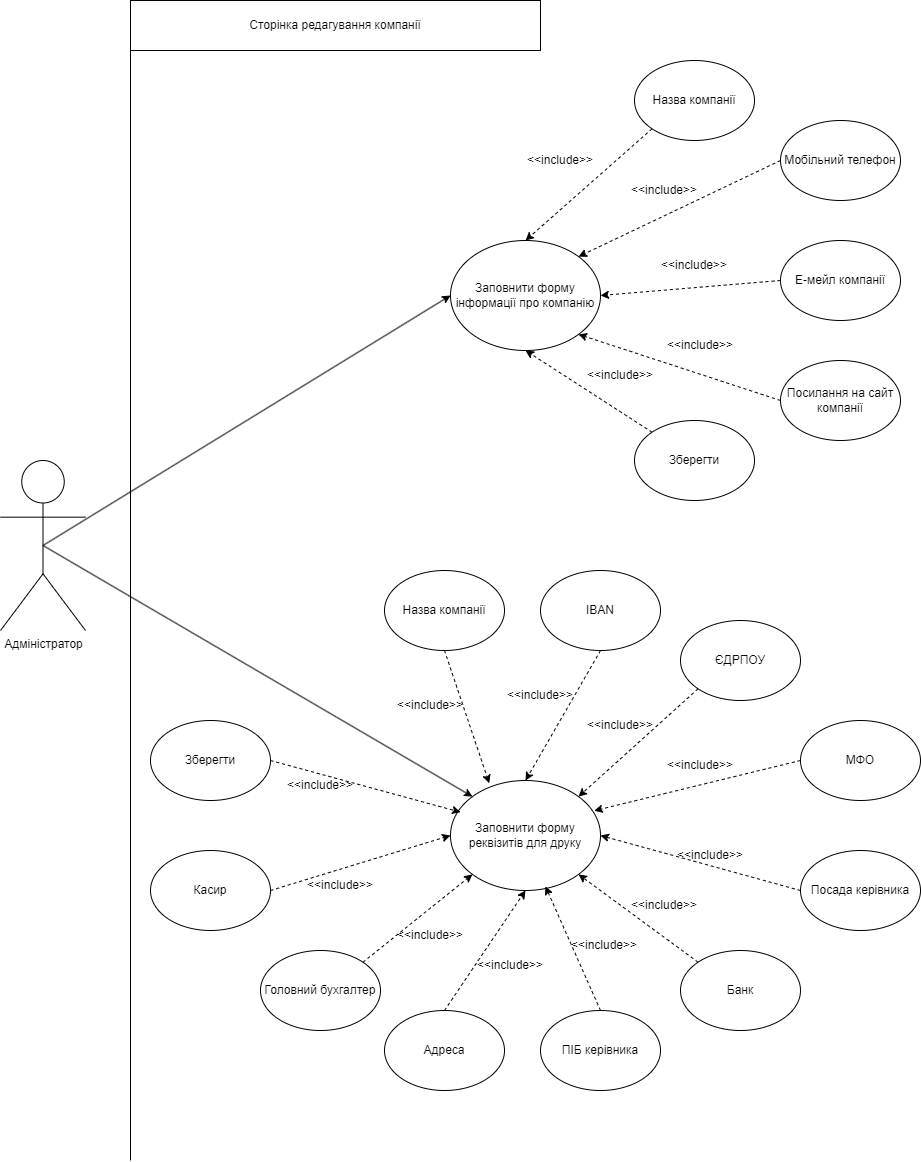

The diagram above was exported from draw.io. Its source (the exported page's mxGraphModel, read from the mxfile embedded in the PNG):
<mxGraphModel dx="1393" dy="835" grid="1" gridSize="10" guides="1" tooltips="1" connect="1" arrows="1" fold="1" page="1" pageScale="1" pageWidth="827" pageHeight="1169" math="0" shadow="0">
  <root>
    <mxCell id="0" />
    <mxCell id="1" parent="0" />
    <mxCell id="kZKm0Tyi0YQ1Hy__5967-1" value="Заповнити форму інформації про компанію" style="ellipse;whiteSpace=wrap;html=1;" parent="1" vertex="1">
      <mxGeometry x="480" y="240" width="150" height="110" as="geometry" />
    </mxCell>
    <mxCell id="kZKm0Tyi0YQ1Hy__5967-2" value="Адміністратор" style="shape=umlActor;verticalLabelPosition=bottom;verticalAlign=top;html=1;outlineConnect=0;" parent="1" vertex="1">
      <mxGeometry x="30" y="460" width="85" height="170" as="geometry" />
    </mxCell>
    <mxCell id="kZKm0Tyi0YQ1Hy__5967-6" value="" style="endArrow=classic;html=1;rounded=0;entryX=0;entryY=0.5;entryDx=0;entryDy=0;exitX=0.5;exitY=0.5;exitDx=0;exitDy=0;exitPerimeter=0;" parent="1" source="kZKm0Tyi0YQ1Hy__5967-2" target="kZKm0Tyi0YQ1Hy__5967-1" edge="1">
      <mxGeometry width="50" height="50" relative="1" as="geometry">
        <mxPoint x="390" y="450" as="sourcePoint" />
        <mxPoint x="440" y="400" as="targetPoint" />
      </mxGeometry>
    </mxCell>
    <mxCell id="kZKm0Tyi0YQ1Hy__5967-9" value="" style="endArrow=none;html=1;rounded=0;" parent="1" edge="1">
      <mxGeometry width="50" height="50" relative="1" as="geometry">
        <mxPoint x="160" y="1160" as="sourcePoint" />
        <mxPoint x="160" as="targetPoint" />
      </mxGeometry>
    </mxCell>
    <mxCell id="kZKm0Tyi0YQ1Hy__5967-10" value="Сторінка редагування компанії" style="rounded=0;whiteSpace=wrap;html=1;" parent="1" vertex="1">
      <mxGeometry x="160" width="410" height="50" as="geometry" />
    </mxCell>
    <mxCell id="kZKm0Tyi0YQ1Hy__5967-11" value="Назва компанії" style="ellipse;whiteSpace=wrap;html=1;" parent="1" vertex="1">
      <mxGeometry x="664" y="60" width="120" height="80" as="geometry" />
    </mxCell>
    <mxCell id="kZKm0Tyi0YQ1Hy__5967-12" value="Мобільний телефон" style="ellipse;whiteSpace=wrap;html=1;" parent="1" vertex="1">
      <mxGeometry x="810" y="120" width="120" height="80" as="geometry" />
    </mxCell>
    <mxCell id="kZKm0Tyi0YQ1Hy__5967-13" value="Е-мейл компанії" style="ellipse;whiteSpace=wrap;html=1;" parent="1" vertex="1">
      <mxGeometry x="810" y="240" width="120" height="80" as="geometry" />
    </mxCell>
    <mxCell id="kZKm0Tyi0YQ1Hy__5967-14" value="Посилання на сайт компанії" style="ellipse;whiteSpace=wrap;html=1;" parent="1" vertex="1">
      <mxGeometry x="810" y="360" width="120" height="80" as="geometry" />
    </mxCell>
    <mxCell id="kZKm0Tyi0YQ1Hy__5967-16" value="Зберегти" style="ellipse;whiteSpace=wrap;html=1;" parent="1" vertex="1">
      <mxGeometry x="664" y="420" width="120" height="80" as="geometry" />
    </mxCell>
    <mxCell id="kZKm0Tyi0YQ1Hy__5967-20" value="" style="endArrow=classic;html=1;rounded=0;exitX=0;exitY=1;exitDx=0;exitDy=0;entryX=0.5;entryY=0;entryDx=0;entryDy=0;dashed=1;align=center;" parent="1" source="kZKm0Tyi0YQ1Hy__5967-11" target="kZKm0Tyi0YQ1Hy__5967-1" edge="1">
      <mxGeometry width="50" height="50" relative="1" as="geometry">
        <mxPoint x="640" y="490" as="sourcePoint" />
        <mxPoint x="690" y="440" as="targetPoint" />
      </mxGeometry>
    </mxCell>
    <mxCell id="kZKm0Tyi0YQ1Hy__5967-21" value="&amp;lt;&amp;lt;include&amp;gt;&amp;gt;" style="text;html=1;strokeColor=none;fillColor=none;align=center;verticalAlign=middle;whiteSpace=wrap;rounded=0;rotation=0;" parent="1" vertex="1">
      <mxGeometry x="560" y="145" width="60" height="30" as="geometry" />
    </mxCell>
    <mxCell id="kZKm0Tyi0YQ1Hy__5967-22" value="" style="endArrow=classic;html=1;rounded=0;exitX=0;exitY=0.5;exitDx=0;exitDy=0;entryX=1;entryY=0;entryDx=0;entryDy=0;dashed=1;align=center;" parent="1" source="kZKm0Tyi0YQ1Hy__5967-12" target="kZKm0Tyi0YQ1Hy__5967-1" edge="1">
      <mxGeometry width="50" height="50" relative="1" as="geometry">
        <mxPoint x="640" y="190" as="sourcePoint" />
        <mxPoint x="560" y="250" as="targetPoint" />
      </mxGeometry>
    </mxCell>
    <mxCell id="kZKm0Tyi0YQ1Hy__5967-23" value="&amp;lt;&amp;lt;include&amp;gt;&amp;gt;" style="text;html=1;strokeColor=none;fillColor=none;align=center;verticalAlign=middle;whiteSpace=wrap;rounded=0;rotation=0;" parent="1" vertex="1">
      <mxGeometry x="664" y="175" width="60" height="30" as="geometry" />
    </mxCell>
    <mxCell id="kZKm0Tyi0YQ1Hy__5967-24" value="" style="endArrow=classic;html=1;rounded=0;exitX=0;exitY=0.5;exitDx=0;exitDy=0;entryX=1;entryY=0.5;entryDx=0;entryDy=0;dashed=1;align=center;" parent="1" source="kZKm0Tyi0YQ1Hy__5967-13" target="kZKm0Tyi0YQ1Hy__5967-1" edge="1">
      <mxGeometry width="50" height="50" relative="1" as="geometry">
        <mxPoint x="820" y="170" as="sourcePoint" />
        <mxPoint x="602" y="262" as="targetPoint" />
      </mxGeometry>
    </mxCell>
    <mxCell id="kZKm0Tyi0YQ1Hy__5967-25" value="&amp;lt;&amp;lt;include&amp;gt;&amp;gt;" style="text;html=1;strokeColor=none;fillColor=none;align=center;verticalAlign=middle;whiteSpace=wrap;rounded=0;rotation=0;" parent="1" vertex="1">
      <mxGeometry x="694" y="250" width="60" height="30" as="geometry" />
    </mxCell>
    <mxCell id="kZKm0Tyi0YQ1Hy__5967-26" value="" style="endArrow=classic;html=1;rounded=0;exitX=0;exitY=0.5;exitDx=0;exitDy=0;entryX=1;entryY=1;entryDx=0;entryDy=0;dashed=1;align=center;" parent="1" source="kZKm0Tyi0YQ1Hy__5967-14" target="kZKm0Tyi0YQ1Hy__5967-1" edge="1">
      <mxGeometry width="50" height="50" relative="1" as="geometry">
        <mxPoint x="820" y="290" as="sourcePoint" />
        <mxPoint x="620" y="290" as="targetPoint" />
      </mxGeometry>
    </mxCell>
    <mxCell id="kZKm0Tyi0YQ1Hy__5967-27" value="&amp;lt;&amp;lt;include&amp;gt;&amp;gt;" style="text;html=1;strokeColor=none;fillColor=none;align=center;verticalAlign=middle;whiteSpace=wrap;rounded=0;rotation=0;" parent="1" vertex="1">
      <mxGeometry x="700" y="330" width="60" height="30" as="geometry" />
    </mxCell>
    <mxCell id="kZKm0Tyi0YQ1Hy__5967-28" value="" style="endArrow=classic;html=1;rounded=0;exitX=0;exitY=0;exitDx=0;exitDy=0;entryX=0.5;entryY=1;entryDx=0;entryDy=0;dashed=1;align=center;" parent="1" source="kZKm0Tyi0YQ1Hy__5967-16" target="kZKm0Tyi0YQ1Hy__5967-1" edge="1">
      <mxGeometry width="50" height="50" relative="1" as="geometry">
        <mxPoint x="820" y="410" as="sourcePoint" />
        <mxPoint x="602" y="318" as="targetPoint" />
      </mxGeometry>
    </mxCell>
    <mxCell id="kZKm0Tyi0YQ1Hy__5967-29" value="&amp;lt;&amp;lt;include&amp;gt;&amp;gt;" style="text;html=1;strokeColor=none;fillColor=none;align=center;verticalAlign=middle;whiteSpace=wrap;rounded=0;rotation=0;" parent="1" vertex="1">
      <mxGeometry x="620" y="360" width="60" height="30" as="geometry" />
    </mxCell>
    <mxCell id="lb5zowXvo81vIH4FBjAN-1" value="Заповнити форму реквізитів для друку" style="ellipse;whiteSpace=wrap;html=1;" vertex="1" parent="1">
      <mxGeometry x="480" y="780" width="150" height="110" as="geometry" />
    </mxCell>
    <mxCell id="lb5zowXvo81vIH4FBjAN-2" value="Назва компанії" style="ellipse;whiteSpace=wrap;html=1;" vertex="1" parent="1">
      <mxGeometry x="414" y="570" width="120" height="80" as="geometry" />
    </mxCell>
    <mxCell id="lb5zowXvo81vIH4FBjAN-3" value="IBAN" style="ellipse;whiteSpace=wrap;html=1;" vertex="1" parent="1">
      <mxGeometry x="570" y="570" width="120" height="80" as="geometry" />
    </mxCell>
    <mxCell id="lb5zowXvo81vIH4FBjAN-4" value="ЄДРПОУ" style="ellipse;whiteSpace=wrap;html=1;" vertex="1" parent="1">
      <mxGeometry x="710" y="620" width="120" height="80" as="geometry" />
    </mxCell>
    <mxCell id="lb5zowXvo81vIH4FBjAN-5" value="МФО" style="ellipse;whiteSpace=wrap;html=1;" vertex="1" parent="1">
      <mxGeometry x="830" y="720" width="120" height="80" as="geometry" />
    </mxCell>
    <mxCell id="lb5zowXvo81vIH4FBjAN-6" value="Посада керівника" style="ellipse;whiteSpace=wrap;html=1;" vertex="1" parent="1">
      <mxGeometry x="830" y="850" width="120" height="80" as="geometry" />
    </mxCell>
    <mxCell id="lb5zowXvo81vIH4FBjAN-7" value="Банк" style="ellipse;whiteSpace=wrap;html=1;" vertex="1" parent="1">
      <mxGeometry x="710" y="950" width="120" height="80" as="geometry" />
    </mxCell>
    <mxCell id="lb5zowXvo81vIH4FBjAN-8" value="ПІБ керівника" style="ellipse;whiteSpace=wrap;html=1;" vertex="1" parent="1">
      <mxGeometry x="570" y="1010" width="120" height="80" as="geometry" />
    </mxCell>
    <mxCell id="lb5zowXvo81vIH4FBjAN-9" value="Адреса" style="ellipse;whiteSpace=wrap;html=1;" vertex="1" parent="1">
      <mxGeometry x="414" y="1010" width="120" height="80" as="geometry" />
    </mxCell>
    <mxCell id="lb5zowXvo81vIH4FBjAN-10" value="Головний бухгалтер" style="ellipse;whiteSpace=wrap;html=1;" vertex="1" parent="1">
      <mxGeometry x="290" y="950" width="120" height="80" as="geometry" />
    </mxCell>
    <mxCell id="lb5zowXvo81vIH4FBjAN-11" value="Касир" style="ellipse;whiteSpace=wrap;html=1;" vertex="1" parent="1">
      <mxGeometry x="180" y="850" width="120" height="80" as="geometry" />
    </mxCell>
    <mxCell id="lb5zowXvo81vIH4FBjAN-12" value="Зберегти" style="ellipse;whiteSpace=wrap;html=1;" vertex="1" parent="1">
      <mxGeometry x="180" y="720" width="120" height="80" as="geometry" />
    </mxCell>
    <mxCell id="lb5zowXvo81vIH4FBjAN-13" value="" style="endArrow=classic;html=1;rounded=0;exitX=0.5;exitY=0.5;exitDx=0;exitDy=0;exitPerimeter=0;entryX=0;entryY=0;entryDx=0;entryDy=0;" edge="1" parent="1" source="kZKm0Tyi0YQ1Hy__5967-2" target="lb5zowXvo81vIH4FBjAN-1">
      <mxGeometry width="50" height="50" relative="1" as="geometry">
        <mxPoint x="420" y="690" as="sourcePoint" />
        <mxPoint x="500" y="800" as="targetPoint" />
      </mxGeometry>
    </mxCell>
    <mxCell id="lb5zowXvo81vIH4FBjAN-14" value="" style="endArrow=classic;html=1;rounded=0;exitX=0.5;exitY=1;exitDx=0;exitDy=0;entryX=0.258;entryY=0.025;entryDx=0;entryDy=0;dashed=1;align=center;entryPerimeter=0;" edge="1" parent="1" source="lb5zowXvo81vIH4FBjAN-2" target="lb5zowXvo81vIH4FBjAN-1">
      <mxGeometry width="50" height="50" relative="1" as="geometry">
        <mxPoint x="692" y="442" as="sourcePoint" />
        <mxPoint x="560" y="330" as="targetPoint" />
      </mxGeometry>
    </mxCell>
    <mxCell id="lb5zowXvo81vIH4FBjAN-15" value="" style="endArrow=classic;html=1;rounded=0;exitX=0.5;exitY=1;exitDx=0;exitDy=0;entryX=0.5;entryY=0;entryDx=0;entryDy=0;dashed=1;align=center;" edge="1" parent="1" source="lb5zowXvo81vIH4FBjAN-3" target="lb5zowXvo81vIH4FBjAN-1">
      <mxGeometry width="50" height="50" relative="1" as="geometry">
        <mxPoint x="484" y="660" as="sourcePoint" />
        <mxPoint x="518" y="802" as="targetPoint" />
      </mxGeometry>
    </mxCell>
    <mxCell id="lb5zowXvo81vIH4FBjAN-16" value="" style="endArrow=classic;html=1;rounded=0;exitX=0;exitY=1;exitDx=0;exitDy=0;entryX=1;entryY=0;entryDx=0;entryDy=0;dashed=1;align=center;" edge="1" parent="1" source="lb5zowXvo81vIH4FBjAN-4" target="lb5zowXvo81vIH4FBjAN-1">
      <mxGeometry width="50" height="50" relative="1" as="geometry">
        <mxPoint x="598" y="648" as="sourcePoint" />
        <mxPoint x="560" y="790" as="targetPoint" />
      </mxGeometry>
    </mxCell>
    <mxCell id="lb5zowXvo81vIH4FBjAN-17" value="" style="endArrow=classic;html=1;rounded=0;exitX=0;exitY=0.5;exitDx=0;exitDy=0;entryX=0.958;entryY=0.275;entryDx=0;entryDy=0;dashed=1;align=center;entryPerimeter=0;" edge="1" parent="1" source="lb5zowXvo81vIH4FBjAN-5" target="lb5zowXvo81vIH4FBjAN-1">
      <mxGeometry width="50" height="50" relative="1" as="geometry">
        <mxPoint x="720" y="670" as="sourcePoint" />
        <mxPoint x="588" y="792" as="targetPoint" />
      </mxGeometry>
    </mxCell>
    <mxCell id="lb5zowXvo81vIH4FBjAN-18" value="" style="endArrow=classic;html=1;rounded=0;exitX=0;exitY=0.5;exitDx=0;exitDy=0;entryX=1;entryY=0.5;entryDx=0;entryDy=0;dashed=1;align=center;" edge="1" parent="1" source="lb5zowXvo81vIH4FBjAN-6" target="lb5zowXvo81vIH4FBjAN-1">
      <mxGeometry width="50" height="50" relative="1" as="geometry">
        <mxPoint x="840" y="770" as="sourcePoint" />
        <mxPoint x="615" y="812" as="targetPoint" />
      </mxGeometry>
    </mxCell>
    <mxCell id="lb5zowXvo81vIH4FBjAN-19" value="" style="endArrow=classic;html=1;rounded=0;exitX=0;exitY=0;exitDx=0;exitDy=0;entryX=1;entryY=1;entryDx=0;entryDy=0;dashed=1;align=center;" edge="1" parent="1" source="lb5zowXvo81vIH4FBjAN-7" target="lb5zowXvo81vIH4FBjAN-1">
      <mxGeometry width="50" height="50" relative="1" as="geometry">
        <mxPoint x="840" y="900" as="sourcePoint" />
        <mxPoint x="620" y="830" as="targetPoint" />
      </mxGeometry>
    </mxCell>
    <mxCell id="lb5zowXvo81vIH4FBjAN-20" value="" style="endArrow=classic;html=1;rounded=0;exitX=0.5;exitY=0;exitDx=0;exitDy=0;entryX=0.633;entryY=0.963;entryDx=0;entryDy=0;dashed=1;align=center;entryPerimeter=0;" edge="1" parent="1" source="lb5zowXvo81vIH4FBjAN-8" target="lb5zowXvo81vIH4FBjAN-1">
      <mxGeometry width="50" height="50" relative="1" as="geometry">
        <mxPoint x="738" y="972" as="sourcePoint" />
        <mxPoint x="618" y="848" as="targetPoint" />
      </mxGeometry>
    </mxCell>
    <mxCell id="lb5zowXvo81vIH4FBjAN-21" value="" style="endArrow=classic;html=1;rounded=0;exitX=0.5;exitY=0;exitDx=0;exitDy=0;entryX=0.5;entryY=1;entryDx=0;entryDy=0;dashed=1;align=center;" edge="1" parent="1" source="lb5zowXvo81vIH4FBjAN-9" target="lb5zowXvo81vIH4FBjAN-1">
      <mxGeometry width="50" height="50" relative="1" as="geometry">
        <mxPoint x="640" y="1020" as="sourcePoint" />
        <mxPoint x="602" y="858" as="targetPoint" />
      </mxGeometry>
    </mxCell>
    <mxCell id="lb5zowXvo81vIH4FBjAN-23" value="" style="endArrow=classic;html=1;rounded=0;exitX=1;exitY=0;exitDx=0;exitDy=0;entryX=0;entryY=1;entryDx=0;entryDy=0;dashed=1;align=center;" edge="1" parent="1" source="lb5zowXvo81vIH4FBjAN-10" target="lb5zowXvo81vIH4FBjAN-1">
      <mxGeometry width="50" height="50" relative="1" as="geometry">
        <mxPoint x="484" y="1020" as="sourcePoint" />
        <mxPoint x="560" y="870" as="targetPoint" />
      </mxGeometry>
    </mxCell>
    <mxCell id="lb5zowXvo81vIH4FBjAN-24" value="" style="endArrow=classic;html=1;rounded=0;exitX=1;exitY=0.5;exitDx=0;exitDy=0;entryX=0;entryY=0.5;entryDx=0;entryDy=0;dashed=1;align=center;" edge="1" parent="1" source="lb5zowXvo81vIH4FBjAN-11" target="lb5zowXvo81vIH4FBjAN-1">
      <mxGeometry width="50" height="50" relative="1" as="geometry">
        <mxPoint x="402" y="972" as="sourcePoint" />
        <mxPoint x="518" y="858" as="targetPoint" />
      </mxGeometry>
    </mxCell>
    <mxCell id="lb5zowXvo81vIH4FBjAN-25" value="" style="endArrow=classic;html=1;rounded=0;exitX=1;exitY=0.5;exitDx=0;exitDy=0;entryX=0.067;entryY=0.288;entryDx=0;entryDy=0;dashed=1;align=center;entryPerimeter=0;" edge="1" parent="1" source="lb5zowXvo81vIH4FBjAN-12" target="lb5zowXvo81vIH4FBjAN-1">
      <mxGeometry width="50" height="50" relative="1" as="geometry">
        <mxPoint x="412" y="982" as="sourcePoint" />
        <mxPoint x="528" y="868" as="targetPoint" />
      </mxGeometry>
    </mxCell>
    <mxCell id="lb5zowXvo81vIH4FBjAN-26" value="&amp;lt;&amp;lt;include&amp;gt;&amp;gt;" style="text;html=1;strokeColor=none;fillColor=none;align=center;verticalAlign=middle;whiteSpace=wrap;rounded=0;rotation=0;" vertex="1" parent="1">
      <mxGeometry x="540" y="680" width="60" height="30" as="geometry" />
    </mxCell>
    <mxCell id="lb5zowXvo81vIH4FBjAN-28" value="&amp;lt;&amp;lt;include&amp;gt;&amp;gt;" style="text;html=1;strokeColor=none;fillColor=none;align=center;verticalAlign=middle;whiteSpace=wrap;rounded=0;rotation=0;" vertex="1" parent="1">
      <mxGeometry x="430" y="690" width="60" height="30" as="geometry" />
    </mxCell>
    <mxCell id="lb5zowXvo81vIH4FBjAN-29" value="&amp;lt;&amp;lt;include&amp;gt;&amp;gt;" style="text;html=1;strokeColor=none;fillColor=none;align=center;verticalAlign=middle;whiteSpace=wrap;rounded=0;rotation=0;" vertex="1" parent="1">
      <mxGeometry x="620" y="710" width="60" height="30" as="geometry" />
    </mxCell>
    <mxCell id="lb5zowXvo81vIH4FBjAN-30" value="&amp;lt;&amp;lt;include&amp;gt;&amp;gt;" style="text;html=1;strokeColor=none;fillColor=none;align=center;verticalAlign=middle;whiteSpace=wrap;rounded=0;rotation=0;" vertex="1" parent="1">
      <mxGeometry x="700" y="750" width="60" height="30" as="geometry" />
    </mxCell>
    <mxCell id="lb5zowXvo81vIH4FBjAN-31" value="&amp;lt;&amp;lt;include&amp;gt;&amp;gt;" style="text;html=1;strokeColor=none;fillColor=none;align=center;verticalAlign=middle;whiteSpace=wrap;rounded=0;rotation=0;" vertex="1" parent="1">
      <mxGeometry x="710" y="840" width="60" height="30" as="geometry" />
    </mxCell>
    <mxCell id="lb5zowXvo81vIH4FBjAN-32" value="&amp;lt;&amp;lt;include&amp;gt;&amp;gt;" style="text;html=1;strokeColor=none;fillColor=none;align=center;verticalAlign=middle;whiteSpace=wrap;rounded=0;rotation=0;" vertex="1" parent="1">
      <mxGeometry x="664" y="890" width="60" height="30" as="geometry" />
    </mxCell>
    <mxCell id="lb5zowXvo81vIH4FBjAN-33" value="&amp;lt;&amp;lt;include&amp;gt;&amp;gt;" style="text;html=1;strokeColor=none;fillColor=none;align=center;verticalAlign=middle;whiteSpace=wrap;rounded=0;rotation=0;" vertex="1" parent="1">
      <mxGeometry x="604" y="930" width="60" height="30" as="geometry" />
    </mxCell>
    <mxCell id="lb5zowXvo81vIH4FBjAN-34" value="&amp;lt;&amp;lt;include&amp;gt;&amp;gt;" style="text;html=1;strokeColor=none;fillColor=none;align=center;verticalAlign=middle;whiteSpace=wrap;rounded=0;rotation=0;" vertex="1" parent="1">
      <mxGeometry x="510" y="950" width="60" height="30" as="geometry" />
    </mxCell>
    <mxCell id="lb5zowXvo81vIH4FBjAN-35" value="&amp;lt;&amp;lt;include&amp;gt;&amp;gt;" style="text;html=1;strokeColor=none;fillColor=none;align=center;verticalAlign=middle;whiteSpace=wrap;rounded=0;rotation=0;" vertex="1" parent="1">
      <mxGeometry x="430" y="920" width="60" height="30" as="geometry" />
    </mxCell>
    <mxCell id="lb5zowXvo81vIH4FBjAN-36" value="&amp;lt;&amp;lt;include&amp;gt;&amp;gt;" style="text;html=1;strokeColor=none;fillColor=none;align=center;verticalAlign=middle;whiteSpace=wrap;rounded=0;rotation=0;" vertex="1" parent="1">
      <mxGeometry x="340" y="870" width="60" height="30" as="geometry" />
    </mxCell>
    <mxCell id="lb5zowXvo81vIH4FBjAN-37" value="&amp;lt;&amp;lt;include&amp;gt;&amp;gt;" style="text;html=1;strokeColor=none;fillColor=none;align=center;verticalAlign=middle;whiteSpace=wrap;rounded=0;rotation=0;" vertex="1" parent="1">
      <mxGeometry x="320" y="770" width="60" height="30" as="geometry" />
    </mxCell>
  </root>
</mxGraphModel>